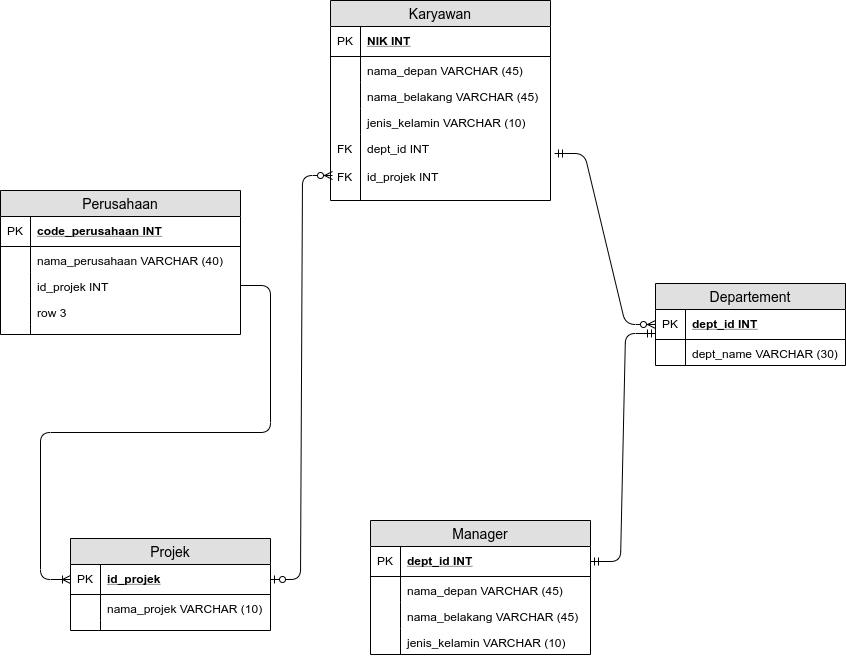

The diagram above was exported from draw.io. Its source (the exported page's mxGraphModel, read from the mxfile embedded in the PNG):
<mxGraphModel dx="1628" dy="1649" grid="1" gridSize="10" guides="1" tooltips="1" connect="1" arrows="1" fold="1" page="1" pageScale="1" pageWidth="827" pageHeight="1169" math="0" shadow="0">
  <root>
    <mxCell id="0" />
    <mxCell id="1" parent="0" />
    <mxCell id="QWw_LIOcuuW_57mj7FOC-1" value="Karyawan" style="swimlane;fontStyle=0;childLayout=stackLayout;horizontal=1;startSize=26;fillColor=#e0e0e0;horizontalStack=0;resizeParent=1;resizeParentMax=0;resizeLast=0;collapsible=1;marginBottom=0;swimlaneFillColor=#ffffff;align=center;fontSize=14;" vertex="1" parent="1">
      <mxGeometry x="300" y="-245" width="220" height="200" as="geometry" />
    </mxCell>
    <mxCell id="QWw_LIOcuuW_57mj7FOC-2" value="NIK INT" style="shape=partialRectangle;top=0;left=0;right=0;bottom=1;align=left;verticalAlign=middle;fillColor=none;spacingLeft=34;spacingRight=4;overflow=hidden;rotatable=0;points=[[0,0.5],[1,0.5]];portConstraint=eastwest;dropTarget=0;fontStyle=5;fontSize=12;" vertex="1" parent="QWw_LIOcuuW_57mj7FOC-1">
      <mxGeometry y="26" width="220" height="30" as="geometry" />
    </mxCell>
    <mxCell id="QWw_LIOcuuW_57mj7FOC-3" value="PK" style="shape=partialRectangle;top=0;left=0;bottom=0;fillColor=none;align=left;verticalAlign=middle;spacingLeft=4;spacingRight=4;overflow=hidden;rotatable=0;points=[];portConstraint=eastwest;part=1;fontSize=12;" vertex="1" connectable="0" parent="QWw_LIOcuuW_57mj7FOC-2">
      <mxGeometry width="30" height="30" as="geometry" />
    </mxCell>
    <mxCell id="QWw_LIOcuuW_57mj7FOC-4" value="nama_depan VARCHAR (45)" style="shape=partialRectangle;top=0;left=0;right=0;bottom=0;align=left;verticalAlign=top;fillColor=none;spacingLeft=34;spacingRight=4;overflow=hidden;rotatable=0;points=[[0,0.5],[1,0.5]];portConstraint=eastwest;dropTarget=0;fontSize=12;" vertex="1" parent="QWw_LIOcuuW_57mj7FOC-1">
      <mxGeometry y="56" width="220" height="26" as="geometry" />
    </mxCell>
    <mxCell id="QWw_LIOcuuW_57mj7FOC-5" value="" style="shape=partialRectangle;top=0;left=0;bottom=0;fillColor=none;align=left;verticalAlign=top;spacingLeft=4;spacingRight=4;overflow=hidden;rotatable=0;points=[];portConstraint=eastwest;part=1;fontSize=12;" vertex="1" connectable="0" parent="QWw_LIOcuuW_57mj7FOC-4">
      <mxGeometry width="30" height="26" as="geometry" />
    </mxCell>
    <mxCell id="QWw_LIOcuuW_57mj7FOC-6" value="nama_belakang VARCHAR (45)" style="shape=partialRectangle;top=0;left=0;right=0;bottom=0;align=left;verticalAlign=top;fillColor=none;spacingLeft=34;spacingRight=4;overflow=hidden;rotatable=0;points=[[0,0.5],[1,0.5]];portConstraint=eastwest;dropTarget=0;fontSize=12;" vertex="1" parent="QWw_LIOcuuW_57mj7FOC-1">
      <mxGeometry y="82" width="220" height="26" as="geometry" />
    </mxCell>
    <mxCell id="QWw_LIOcuuW_57mj7FOC-7" value="" style="shape=partialRectangle;top=0;left=0;bottom=0;fillColor=none;align=left;verticalAlign=top;spacingLeft=4;spacingRight=4;overflow=hidden;rotatable=0;points=[];portConstraint=eastwest;part=1;fontSize=12;" vertex="1" connectable="0" parent="QWw_LIOcuuW_57mj7FOC-6">
      <mxGeometry width="30" height="26" as="geometry" />
    </mxCell>
    <mxCell id="QWw_LIOcuuW_57mj7FOC-8" value="jenis_kelamin VARCHAR (10)" style="shape=partialRectangle;top=0;left=0;right=0;bottom=0;align=left;verticalAlign=top;fillColor=none;spacingLeft=34;spacingRight=4;overflow=hidden;rotatable=0;points=[[0,0.5],[1,0.5]];portConstraint=eastwest;dropTarget=0;fontSize=12;" vertex="1" parent="QWw_LIOcuuW_57mj7FOC-1">
      <mxGeometry y="108" width="220" height="26" as="geometry" />
    </mxCell>
    <mxCell id="QWw_LIOcuuW_57mj7FOC-9" value="" style="shape=partialRectangle;top=0;left=0;bottom=0;fillColor=none;align=left;verticalAlign=top;spacingLeft=4;spacingRight=4;overflow=hidden;rotatable=0;points=[];portConstraint=eastwest;part=1;fontSize=12;" vertex="1" connectable="0" parent="QWw_LIOcuuW_57mj7FOC-8">
      <mxGeometry width="30" height="26" as="geometry" />
    </mxCell>
    <mxCell id="QWw_LIOcuuW_57mj7FOC-10" value="dept_id INT&#10;&#10;id_projek INT" style="shape=partialRectangle;top=0;left=0;right=0;bottom=0;align=left;verticalAlign=top;fillColor=none;spacingLeft=34;spacingRight=4;overflow=hidden;rotatable=0;points=[[0,0.5],[1,0.5]];portConstraint=eastwest;dropTarget=0;fontSize=12;" vertex="1" parent="QWw_LIOcuuW_57mj7FOC-1">
      <mxGeometry y="134" width="220" height="66" as="geometry" />
    </mxCell>
    <mxCell id="QWw_LIOcuuW_57mj7FOC-11" value="FK&#10;&#10;FK" style="shape=partialRectangle;top=0;left=0;bottom=0;fillColor=none;align=left;verticalAlign=top;spacingLeft=4;spacingRight=4;overflow=hidden;rotatable=0;points=[];portConstraint=eastwest;part=1;fontSize=12;" vertex="1" connectable="0" parent="QWw_LIOcuuW_57mj7FOC-10">
      <mxGeometry width="30" height="66" as="geometry" />
    </mxCell>
    <mxCell id="QWw_LIOcuuW_57mj7FOC-12" value="Perusahaan" style="swimlane;fontStyle=0;childLayout=stackLayout;horizontal=1;startSize=26;fillColor=#e0e0e0;horizontalStack=0;resizeParent=1;resizeParentMax=0;resizeLast=0;collapsible=1;marginBottom=0;swimlaneFillColor=#ffffff;align=center;fontSize=14;" vertex="1" parent="1">
      <mxGeometry x="-30" y="-55" width="240" height="144" as="geometry" />
    </mxCell>
    <mxCell id="QWw_LIOcuuW_57mj7FOC-13" value="code_perusahaan INT" style="shape=partialRectangle;top=0;left=0;right=0;bottom=1;align=left;verticalAlign=middle;fillColor=none;spacingLeft=34;spacingRight=4;overflow=hidden;rotatable=0;points=[[0,0.5],[1,0.5]];portConstraint=eastwest;dropTarget=0;fontStyle=5;fontSize=12;" vertex="1" parent="QWw_LIOcuuW_57mj7FOC-12">
      <mxGeometry y="26" width="240" height="30" as="geometry" />
    </mxCell>
    <mxCell id="QWw_LIOcuuW_57mj7FOC-14" value="PK" style="shape=partialRectangle;top=0;left=0;bottom=0;fillColor=none;align=left;verticalAlign=middle;spacingLeft=4;spacingRight=4;overflow=hidden;rotatable=0;points=[];portConstraint=eastwest;part=1;fontSize=12;" vertex="1" connectable="0" parent="QWw_LIOcuuW_57mj7FOC-13">
      <mxGeometry width="30" height="30" as="geometry" />
    </mxCell>
    <mxCell id="QWw_LIOcuuW_57mj7FOC-15" value="nama_perusahaan VARCHAR (40)" style="shape=partialRectangle;top=0;left=0;right=0;bottom=0;align=left;verticalAlign=top;fillColor=none;spacingLeft=34;spacingRight=4;overflow=hidden;rotatable=0;points=[[0,0.5],[1,0.5]];portConstraint=eastwest;dropTarget=0;fontSize=12;" vertex="1" parent="QWw_LIOcuuW_57mj7FOC-12">
      <mxGeometry y="56" width="240" height="26" as="geometry" />
    </mxCell>
    <mxCell id="QWw_LIOcuuW_57mj7FOC-16" value="" style="shape=partialRectangle;top=0;left=0;bottom=0;fillColor=none;align=left;verticalAlign=top;spacingLeft=4;spacingRight=4;overflow=hidden;rotatable=0;points=[];portConstraint=eastwest;part=1;fontSize=12;" vertex="1" connectable="0" parent="QWw_LIOcuuW_57mj7FOC-15">
      <mxGeometry width="30" height="26" as="geometry" />
    </mxCell>
    <mxCell id="QWw_LIOcuuW_57mj7FOC-17" value="id_projek INT" style="shape=partialRectangle;top=0;left=0;right=0;bottom=0;align=left;verticalAlign=top;fillColor=none;spacingLeft=34;spacingRight=4;overflow=hidden;rotatable=0;points=[[0,0.5],[1,0.5]];portConstraint=eastwest;dropTarget=0;fontSize=12;" vertex="1" parent="QWw_LIOcuuW_57mj7FOC-12">
      <mxGeometry y="82" width="240" height="26" as="geometry" />
    </mxCell>
    <mxCell id="QWw_LIOcuuW_57mj7FOC-18" value="" style="shape=partialRectangle;top=0;left=0;bottom=0;fillColor=none;align=left;verticalAlign=top;spacingLeft=4;spacingRight=4;overflow=hidden;rotatable=0;points=[];portConstraint=eastwest;part=1;fontSize=12;" vertex="1" connectable="0" parent="QWw_LIOcuuW_57mj7FOC-17">
      <mxGeometry width="30" height="26" as="geometry" />
    </mxCell>
    <mxCell id="QWw_LIOcuuW_57mj7FOC-19" value="row 3" style="shape=partialRectangle;top=0;left=0;right=0;bottom=0;align=left;verticalAlign=top;fillColor=none;spacingLeft=34;spacingRight=4;overflow=hidden;rotatable=0;points=[[0,0.5],[1,0.5]];portConstraint=eastwest;dropTarget=0;fontSize=12;" vertex="1" parent="QWw_LIOcuuW_57mj7FOC-12">
      <mxGeometry y="108" width="240" height="26" as="geometry" />
    </mxCell>
    <mxCell id="QWw_LIOcuuW_57mj7FOC-20" value="" style="shape=partialRectangle;top=0;left=0;bottom=0;fillColor=none;align=left;verticalAlign=top;spacingLeft=4;spacingRight=4;overflow=hidden;rotatable=0;points=[];portConstraint=eastwest;part=1;fontSize=12;" vertex="1" connectable="0" parent="QWw_LIOcuuW_57mj7FOC-19">
      <mxGeometry width="30" height="26" as="geometry" />
    </mxCell>
    <mxCell id="QWw_LIOcuuW_57mj7FOC-21" value="" style="shape=partialRectangle;top=0;left=0;right=0;bottom=0;align=left;verticalAlign=top;fillColor=none;spacingLeft=34;spacingRight=4;overflow=hidden;rotatable=0;points=[[0,0.5],[1,0.5]];portConstraint=eastwest;dropTarget=0;fontSize=12;" vertex="1" parent="QWw_LIOcuuW_57mj7FOC-12">
      <mxGeometry y="134" width="240" height="10" as="geometry" />
    </mxCell>
    <mxCell id="QWw_LIOcuuW_57mj7FOC-22" value="" style="shape=partialRectangle;top=0;left=0;bottom=0;fillColor=none;align=left;verticalAlign=top;spacingLeft=4;spacingRight=4;overflow=hidden;rotatable=0;points=[];portConstraint=eastwest;part=1;fontSize=12;" vertex="1" connectable="0" parent="QWw_LIOcuuW_57mj7FOC-21">
      <mxGeometry width="30" height="10" as="geometry" />
    </mxCell>
    <mxCell id="QWw_LIOcuuW_57mj7FOC-23" value="Projek" style="swimlane;fontStyle=0;childLayout=stackLayout;horizontal=1;startSize=26;fillColor=#e0e0e0;horizontalStack=0;resizeParent=1;resizeParentMax=0;resizeLast=0;collapsible=1;marginBottom=0;swimlaneFillColor=#ffffff;align=center;fontSize=14;" vertex="1" parent="1">
      <mxGeometry x="40" y="293" width="200" height="92" as="geometry" />
    </mxCell>
    <mxCell id="QWw_LIOcuuW_57mj7FOC-24" value="id_projek" style="shape=partialRectangle;top=0;left=0;right=0;bottom=1;align=left;verticalAlign=middle;fillColor=none;spacingLeft=34;spacingRight=4;overflow=hidden;rotatable=0;points=[[0,0.5],[1,0.5]];portConstraint=eastwest;dropTarget=0;fontStyle=5;fontSize=12;" vertex="1" parent="QWw_LIOcuuW_57mj7FOC-23">
      <mxGeometry y="26" width="200" height="30" as="geometry" />
    </mxCell>
    <mxCell id="QWw_LIOcuuW_57mj7FOC-25" value="PK" style="shape=partialRectangle;top=0;left=0;bottom=0;fillColor=none;align=left;verticalAlign=middle;spacingLeft=4;spacingRight=4;overflow=hidden;rotatable=0;points=[];portConstraint=eastwest;part=1;fontSize=12;" vertex="1" connectable="0" parent="QWw_LIOcuuW_57mj7FOC-24">
      <mxGeometry width="30" height="30" as="geometry" />
    </mxCell>
    <mxCell id="QWw_LIOcuuW_57mj7FOC-26" value="nama_projek VARCHAR (10)" style="shape=partialRectangle;top=0;left=0;right=0;bottom=0;align=left;verticalAlign=top;fillColor=none;spacingLeft=34;spacingRight=4;overflow=hidden;rotatable=0;points=[[0,0.5],[1,0.5]];portConstraint=eastwest;dropTarget=0;fontSize=12;" vertex="1" parent="QWw_LIOcuuW_57mj7FOC-23">
      <mxGeometry y="56" width="200" height="26" as="geometry" />
    </mxCell>
    <mxCell id="QWw_LIOcuuW_57mj7FOC-27" value="" style="shape=partialRectangle;top=0;left=0;bottom=0;fillColor=none;align=left;verticalAlign=top;spacingLeft=4;spacingRight=4;overflow=hidden;rotatable=0;points=[];portConstraint=eastwest;part=1;fontSize=12;" vertex="1" connectable="0" parent="QWw_LIOcuuW_57mj7FOC-26">
      <mxGeometry width="30" height="26" as="geometry" />
    </mxCell>
    <mxCell id="QWw_LIOcuuW_57mj7FOC-32" value="" style="shape=partialRectangle;top=0;left=0;right=0;bottom=0;align=left;verticalAlign=top;fillColor=none;spacingLeft=34;spacingRight=4;overflow=hidden;rotatable=0;points=[[0,0.5],[1,0.5]];portConstraint=eastwest;dropTarget=0;fontSize=12;" vertex="1" parent="QWw_LIOcuuW_57mj7FOC-23">
      <mxGeometry y="82" width="200" height="10" as="geometry" />
    </mxCell>
    <mxCell id="QWw_LIOcuuW_57mj7FOC-33" value="" style="shape=partialRectangle;top=0;left=0;bottom=0;fillColor=none;align=left;verticalAlign=top;spacingLeft=4;spacingRight=4;overflow=hidden;rotatable=0;points=[];portConstraint=eastwest;part=1;fontSize=12;" vertex="1" connectable="0" parent="QWw_LIOcuuW_57mj7FOC-32">
      <mxGeometry width="30" height="10" as="geometry" />
    </mxCell>
    <mxCell id="QWw_LIOcuuW_57mj7FOC-45" value="Departement" style="swimlane;fontStyle=0;childLayout=stackLayout;horizontal=1;startSize=26;fillColor=#e0e0e0;horizontalStack=0;resizeParent=1;resizeParentMax=0;resizeLast=0;collapsible=1;marginBottom=0;swimlaneFillColor=#ffffff;align=center;fontSize=14;" vertex="1" parent="1">
      <mxGeometry x="625" y="38" width="190" height="82" as="geometry" />
    </mxCell>
    <mxCell id="QWw_LIOcuuW_57mj7FOC-46" value="dept_id INT" style="shape=partialRectangle;top=0;left=0;right=0;bottom=1;align=left;verticalAlign=middle;fillColor=none;spacingLeft=34;spacingRight=4;overflow=hidden;rotatable=0;points=[[0,0.5],[1,0.5]];portConstraint=eastwest;dropTarget=0;fontStyle=5;fontSize=12;" vertex="1" parent="QWw_LIOcuuW_57mj7FOC-45">
      <mxGeometry y="26" width="190" height="30" as="geometry" />
    </mxCell>
    <mxCell id="QWw_LIOcuuW_57mj7FOC-47" value="PK" style="shape=partialRectangle;top=0;left=0;bottom=0;fillColor=none;align=left;verticalAlign=middle;spacingLeft=4;spacingRight=4;overflow=hidden;rotatable=0;points=[];portConstraint=eastwest;part=1;fontSize=12;" vertex="1" connectable="0" parent="QWw_LIOcuuW_57mj7FOC-46">
      <mxGeometry width="30" height="30" as="geometry" />
    </mxCell>
    <mxCell id="QWw_LIOcuuW_57mj7FOC-48" value="dept_name VARCHAR (30)" style="shape=partialRectangle;top=0;left=0;right=0;bottom=0;align=left;verticalAlign=top;fillColor=none;spacingLeft=34;spacingRight=4;overflow=hidden;rotatable=0;points=[[0,0.5],[1,0.5]];portConstraint=eastwest;dropTarget=0;fontSize=12;" vertex="1" parent="QWw_LIOcuuW_57mj7FOC-45">
      <mxGeometry y="56" width="190" height="26" as="geometry" />
    </mxCell>
    <mxCell id="QWw_LIOcuuW_57mj7FOC-49" value="" style="shape=partialRectangle;top=0;left=0;bottom=0;fillColor=none;align=left;verticalAlign=top;spacingLeft=4;spacingRight=4;overflow=hidden;rotatable=0;points=[];portConstraint=eastwest;part=1;fontSize=12;" vertex="1" connectable="0" parent="QWw_LIOcuuW_57mj7FOC-48">
      <mxGeometry width="30" height="26" as="geometry" />
    </mxCell>
    <mxCell id="QWw_LIOcuuW_57mj7FOC-56" value="" style="edgeStyle=entityRelationEdgeStyle;fontSize=12;html=1;endArrow=ERzeroToMany;startArrow=ERmandOne;entryX=0;entryY=0.5;entryDx=0;entryDy=0;exitX=1.018;exitY=0.288;exitDx=0;exitDy=0;exitPerimeter=0;" edge="1" parent="1" source="QWw_LIOcuuW_57mj7FOC-10" target="QWw_LIOcuuW_57mj7FOC-46">
      <mxGeometry width="100" height="100" relative="1" as="geometry">
        <mxPoint x="560" y="250" as="sourcePoint" />
        <mxPoint x="660" y="150" as="targetPoint" />
      </mxGeometry>
    </mxCell>
    <mxCell id="QWw_LIOcuuW_57mj7FOC-57" value="Manager" style="swimlane;fontStyle=0;childLayout=stackLayout;horizontal=1;startSize=26;fillColor=#e0e0e0;horizontalStack=0;resizeParent=1;resizeParentMax=0;resizeLast=0;collapsible=1;marginBottom=0;swimlaneFillColor=#ffffff;align=center;fontSize=14;" vertex="1" parent="1">
      <mxGeometry x="340" y="275" width="220" height="134" as="geometry" />
    </mxCell>
    <mxCell id="QWw_LIOcuuW_57mj7FOC-58" value="dept_id INT" style="shape=partialRectangle;top=0;left=0;right=0;bottom=1;align=left;verticalAlign=middle;fillColor=none;spacingLeft=34;spacingRight=4;overflow=hidden;rotatable=0;points=[[0,0.5],[1,0.5]];portConstraint=eastwest;dropTarget=0;fontStyle=5;fontSize=12;" vertex="1" parent="QWw_LIOcuuW_57mj7FOC-57">
      <mxGeometry y="26" width="220" height="30" as="geometry" />
    </mxCell>
    <mxCell id="QWw_LIOcuuW_57mj7FOC-59" value="PK" style="shape=partialRectangle;top=0;left=0;bottom=0;fillColor=none;align=left;verticalAlign=middle;spacingLeft=4;spacingRight=4;overflow=hidden;rotatable=0;points=[];portConstraint=eastwest;part=1;fontSize=12;" vertex="1" connectable="0" parent="QWw_LIOcuuW_57mj7FOC-58">
      <mxGeometry width="30" height="30" as="geometry" />
    </mxCell>
    <mxCell id="QWw_LIOcuuW_57mj7FOC-60" value="nama_depan VARCHAR (45)" style="shape=partialRectangle;top=0;left=0;right=0;bottom=0;align=left;verticalAlign=top;fillColor=none;spacingLeft=34;spacingRight=4;overflow=hidden;rotatable=0;points=[[0,0.5],[1,0.5]];portConstraint=eastwest;dropTarget=0;fontSize=12;" vertex="1" parent="QWw_LIOcuuW_57mj7FOC-57">
      <mxGeometry y="56" width="220" height="26" as="geometry" />
    </mxCell>
    <mxCell id="QWw_LIOcuuW_57mj7FOC-61" value="" style="shape=partialRectangle;top=0;left=0;bottom=0;fillColor=none;align=left;verticalAlign=top;spacingLeft=4;spacingRight=4;overflow=hidden;rotatable=0;points=[];portConstraint=eastwest;part=1;fontSize=12;" vertex="1" connectable="0" parent="QWw_LIOcuuW_57mj7FOC-60">
      <mxGeometry width="30" height="26" as="geometry" />
    </mxCell>
    <mxCell id="QWw_LIOcuuW_57mj7FOC-62" value="nama_belakang VARCHAR (45)" style="shape=partialRectangle;top=0;left=0;right=0;bottom=0;align=left;verticalAlign=top;fillColor=none;spacingLeft=34;spacingRight=4;overflow=hidden;rotatable=0;points=[[0,0.5],[1,0.5]];portConstraint=eastwest;dropTarget=0;fontSize=12;" vertex="1" parent="QWw_LIOcuuW_57mj7FOC-57">
      <mxGeometry y="82" width="220" height="26" as="geometry" />
    </mxCell>
    <mxCell id="QWw_LIOcuuW_57mj7FOC-63" value="" style="shape=partialRectangle;top=0;left=0;bottom=0;fillColor=none;align=left;verticalAlign=top;spacingLeft=4;spacingRight=4;overflow=hidden;rotatable=0;points=[];portConstraint=eastwest;part=1;fontSize=12;" vertex="1" connectable="0" parent="QWw_LIOcuuW_57mj7FOC-62">
      <mxGeometry width="30" height="26" as="geometry" />
    </mxCell>
    <mxCell id="QWw_LIOcuuW_57mj7FOC-64" value="jenis_kelamin VARCHAR (10)" style="shape=partialRectangle;top=0;left=0;right=0;bottom=0;align=left;verticalAlign=top;fillColor=none;spacingLeft=34;spacingRight=4;overflow=hidden;rotatable=0;points=[[0,0.5],[1,0.5]];portConstraint=eastwest;dropTarget=0;fontSize=12;" vertex="1" parent="QWw_LIOcuuW_57mj7FOC-57">
      <mxGeometry y="108" width="220" height="26" as="geometry" />
    </mxCell>
    <mxCell id="QWw_LIOcuuW_57mj7FOC-65" value="" style="shape=partialRectangle;top=0;left=0;bottom=0;fillColor=none;align=left;verticalAlign=top;spacingLeft=4;spacingRight=4;overflow=hidden;rotatable=0;points=[];portConstraint=eastwest;part=1;fontSize=12;" vertex="1" connectable="0" parent="QWw_LIOcuuW_57mj7FOC-64">
      <mxGeometry width="30" height="26" as="geometry" />
    </mxCell>
    <mxCell id="QWw_LIOcuuW_57mj7FOC-69" value="" style="edgeStyle=entityRelationEdgeStyle;fontSize=12;html=1;endArrow=ERmandOne;startArrow=ERmandOne;exitX=1;exitY=0.5;exitDx=0;exitDy=0;entryX=0;entryY=0.8;entryDx=0;entryDy=0;entryPerimeter=0;" edge="1" parent="1" source="QWw_LIOcuuW_57mj7FOC-58" target="QWw_LIOcuuW_57mj7FOC-46">
      <mxGeometry width="100" height="100" relative="1" as="geometry">
        <mxPoint x="660" y="260" as="sourcePoint" />
        <mxPoint x="760" y="160" as="targetPoint" />
      </mxGeometry>
    </mxCell>
    <mxCell id="QWw_LIOcuuW_57mj7FOC-72" value="" style="edgeStyle=entityRelationEdgeStyle;fontSize=12;html=1;endArrow=ERoneToMany;exitX=1;exitY=0.5;exitDx=0;exitDy=0;entryX=0;entryY=0.5;entryDx=0;entryDy=0;" edge="1" parent="1" source="QWw_LIOcuuW_57mj7FOC-17" target="QWw_LIOcuuW_57mj7FOC-24">
      <mxGeometry width="100" height="100" relative="1" as="geometry">
        <mxPoint x="60" y="180" as="sourcePoint" />
        <mxPoint x="40" y="220" as="targetPoint" />
      </mxGeometry>
    </mxCell>
    <mxCell id="QWw_LIOcuuW_57mj7FOC-73" value="" style="edgeStyle=entityRelationEdgeStyle;fontSize=12;html=1;endArrow=ERzeroToMany;startArrow=ERzeroToOne;entryX=0.009;entryY=0.621;entryDx=0;entryDy=0;entryPerimeter=0;" edge="1" parent="1" source="QWw_LIOcuuW_57mj7FOC-24" target="QWw_LIOcuuW_57mj7FOC-10">
      <mxGeometry width="100" height="100" relative="1" as="geometry">
        <mxPoint x="390" y="135" as="sourcePoint" />
        <mxPoint x="490" y="35" as="targetPoint" />
      </mxGeometry>
    </mxCell>
  </root>
</mxGraphModel>